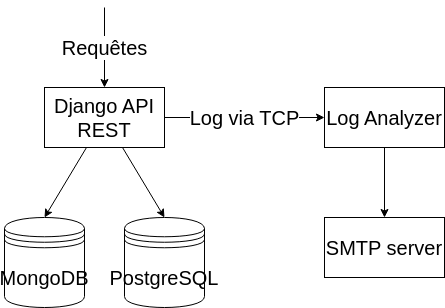

The diagram above was exported from draw.io. Its source (the exported page's mxGraphModel, read from the mxfile embedded in the PNG):
<mxGraphModel dx="1756" dy="1180" grid="1" gridSize="10" guides="1" tooltips="1" connect="1" arrows="1" fold="1" page="1" pageScale="1" pageWidth="1169" pageHeight="827" math="0" shadow="0">
  <root>
    <mxCell id="0" />
    <mxCell id="1" parent="0" />
    <mxCell id="3" value="Requêtes" style="edgeStyle=none;html=1;fontSize=20;startArrow=classic;startFill=1;endArrow=none;endFill=0;" parent="1" source="2" edge="1">
      <mxGeometry relative="1" as="geometry">
        <mxPoint x="540" y="120" as="targetPoint" />
      </mxGeometry>
    </mxCell>
    <mxCell id="6" style="edgeStyle=none;html=1;entryX=0.5;entryY=0;entryDx=0;entryDy=0;fontSize=20;startArrow=none;startFill=0;endArrow=classic;endFill=1;" parent="1" source="2" target="5" edge="1">
      <mxGeometry relative="1" as="geometry" />
    </mxCell>
    <mxCell id="7" style="edgeStyle=none;html=1;entryX=0.5;entryY=0;entryDx=0;entryDy=0;fontSize=20;startArrow=none;startFill=0;endArrow=classic;endFill=1;" parent="1" source="2" target="4" edge="1">
      <mxGeometry relative="1" as="geometry" />
    </mxCell>
    <mxCell id="9" value="&lt;font style=&quot;font-size: 20px;&quot;&gt;Log via TCP&lt;/font&gt;" style="edgeStyle=none;html=1;" edge="1" parent="1" source="2" target="8">
      <mxGeometry relative="1" as="geometry">
        <mxPoint as="offset" />
      </mxGeometry>
    </mxCell>
    <mxCell id="2" value="&lt;font style=&quot;font-size: 20px;&quot;&gt;Django API REST&lt;/font&gt;" style="rounded=0;whiteSpace=wrap;html=1;" parent="1" vertex="1">
      <mxGeometry x="480" y="200" width="120" height="60" as="geometry" />
    </mxCell>
    <mxCell id="4" value="MongoDB" style="shape=datastore;whiteSpace=wrap;html=1;fontSize=20;" parent="1" vertex="1">
      <mxGeometry x="440" y="330" width="80" height="90" as="geometry" />
    </mxCell>
    <mxCell id="5" value="PostgreSQL" style="shape=datastore;whiteSpace=wrap;html=1;fontSize=20;" parent="1" vertex="1">
      <mxGeometry x="560" y="330" width="80" height="90" as="geometry" />
    </mxCell>
    <mxCell id="11" style="edgeStyle=none;html=1;entryX=0.5;entryY=0;entryDx=0;entryDy=0;" edge="1" parent="1" source="8" target="10">
      <mxGeometry relative="1" as="geometry" />
    </mxCell>
    <mxCell id="8" value="&lt;font style=&quot;font-size: 20px;&quot;&gt;Log Analyzer&lt;/font&gt;" style="rounded=0;whiteSpace=wrap;html=1;" vertex="1" parent="1">
      <mxGeometry x="760" y="200" width="120" height="60" as="geometry" />
    </mxCell>
    <mxCell id="10" value="&lt;font style=&quot;font-size: 20px;&quot;&gt;SMTP server&lt;br&gt;&lt;/font&gt;" style="rounded=0;whiteSpace=wrap;html=1;" vertex="1" parent="1">
      <mxGeometry x="760" y="330" width="120" height="60" as="geometry" />
    </mxCell>
  </root>
</mxGraphModel>